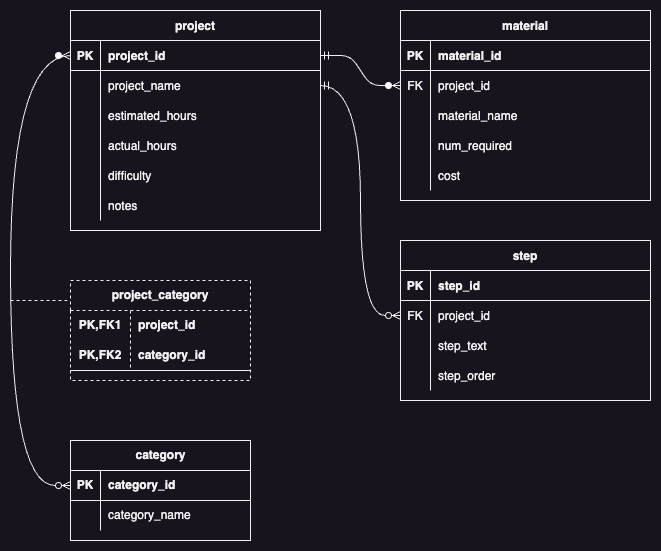

The diagram above was exported from draw.io. Its source (the exported page's mxGraphModel, read from the mxfile embedded in the PNG):
<mxGraphModel dx="866" dy="671" grid="1" gridSize="10" guides="1" tooltips="1" connect="1" arrows="1" fold="1" page="1" pageScale="1" pageWidth="850" pageHeight="1100" math="0" shadow="0" extFonts="Permanent Marker^https://fonts.googleapis.com/css?family=Permanent+Marker">
  <root>
    <mxCell id="0" />
    <mxCell id="1" parent="0" />
    <mxCell id="C-vyLk0tnHw3VtMMgP7b-1" value="" style="edgeStyle=entityRelationEdgeStyle;endArrow=ERzeroToMany;startArrow=ERmandOne;endFill=1;startFill=0;" parent="1" source="C-vyLk0tnHw3VtMMgP7b-24" target="C-vyLk0tnHw3VtMMgP7b-6" edge="1">
      <mxGeometry width="100" height="100" relative="1" as="geometry">
        <mxPoint x="340" y="720" as="sourcePoint" />
        <mxPoint x="440" y="620" as="targetPoint" />
      </mxGeometry>
    </mxCell>
    <mxCell id="C-vyLk0tnHw3VtMMgP7b-2" value="material" style="shape=table;startSize=30;container=1;collapsible=1;childLayout=tableLayout;fixedRows=1;rowLines=0;fontStyle=1;align=center;resizeLast=1;" parent="1" vertex="1">
      <mxGeometry x="450" y="120" width="250" height="190" as="geometry" />
    </mxCell>
    <mxCell id="C-vyLk0tnHw3VtMMgP7b-3" value="" style="shape=partialRectangle;collapsible=0;dropTarget=0;pointerEvents=0;fillColor=none;points=[[0,0.5],[1,0.5]];portConstraint=eastwest;top=0;left=0;right=0;bottom=1;" parent="C-vyLk0tnHw3VtMMgP7b-2" vertex="1">
      <mxGeometry y="30" width="250" height="30" as="geometry" />
    </mxCell>
    <mxCell id="C-vyLk0tnHw3VtMMgP7b-4" value="PK" style="shape=partialRectangle;overflow=hidden;connectable=0;fillColor=none;top=0;left=0;bottom=0;right=0;fontStyle=1;" parent="C-vyLk0tnHw3VtMMgP7b-3" vertex="1">
      <mxGeometry width="30" height="30" as="geometry">
        <mxRectangle width="30" height="30" as="alternateBounds" />
      </mxGeometry>
    </mxCell>
    <mxCell id="C-vyLk0tnHw3VtMMgP7b-5" value="material_id" style="shape=partialRectangle;overflow=hidden;connectable=0;fillColor=none;top=0;left=0;bottom=0;right=0;align=left;spacingLeft=6;fontStyle=1;" parent="C-vyLk0tnHw3VtMMgP7b-3" vertex="1">
      <mxGeometry x="30" width="220" height="30" as="geometry">
        <mxRectangle width="220" height="30" as="alternateBounds" />
      </mxGeometry>
    </mxCell>
    <mxCell id="C-vyLk0tnHw3VtMMgP7b-6" value="" style="shape=partialRectangle;collapsible=0;dropTarget=0;pointerEvents=0;fillColor=none;points=[[0,0.5],[1,0.5]];portConstraint=eastwest;top=0;left=0;right=0;bottom=0;" parent="C-vyLk0tnHw3VtMMgP7b-2" vertex="1">
      <mxGeometry y="60" width="250" height="30" as="geometry" />
    </mxCell>
    <mxCell id="C-vyLk0tnHw3VtMMgP7b-7" value="FK" style="shape=partialRectangle;overflow=hidden;connectable=0;fillColor=none;top=0;left=0;bottom=0;right=0;" parent="C-vyLk0tnHw3VtMMgP7b-6" vertex="1">
      <mxGeometry width="30" height="30" as="geometry">
        <mxRectangle width="30" height="30" as="alternateBounds" />
      </mxGeometry>
    </mxCell>
    <mxCell id="C-vyLk0tnHw3VtMMgP7b-8" value="project_id" style="shape=partialRectangle;overflow=hidden;connectable=0;fillColor=none;top=0;left=0;bottom=0;right=0;align=left;spacingLeft=6;" parent="C-vyLk0tnHw3VtMMgP7b-6" vertex="1">
      <mxGeometry x="30" width="220" height="30" as="geometry">
        <mxRectangle width="220" height="30" as="alternateBounds" />
      </mxGeometry>
    </mxCell>
    <mxCell id="C-vyLk0tnHw3VtMMgP7b-9" value="" style="shape=partialRectangle;collapsible=0;dropTarget=0;pointerEvents=0;fillColor=none;points=[[0,0.5],[1,0.5]];portConstraint=eastwest;top=0;left=0;right=0;bottom=0;" parent="C-vyLk0tnHw3VtMMgP7b-2" vertex="1">
      <mxGeometry y="90" width="250" height="30" as="geometry" />
    </mxCell>
    <mxCell id="C-vyLk0tnHw3VtMMgP7b-10" value="" style="shape=partialRectangle;overflow=hidden;connectable=0;fillColor=none;top=0;left=0;bottom=0;right=0;" parent="C-vyLk0tnHw3VtMMgP7b-9" vertex="1">
      <mxGeometry width="30" height="30" as="geometry">
        <mxRectangle width="30" height="30" as="alternateBounds" />
      </mxGeometry>
    </mxCell>
    <mxCell id="C-vyLk0tnHw3VtMMgP7b-11" value="material_name" style="shape=partialRectangle;overflow=hidden;connectable=0;fillColor=none;top=0;left=0;bottom=0;right=0;align=left;spacingLeft=6;" parent="C-vyLk0tnHw3VtMMgP7b-9" vertex="1">
      <mxGeometry x="30" width="220" height="30" as="geometry">
        <mxRectangle width="220" height="30" as="alternateBounds" />
      </mxGeometry>
    </mxCell>
    <mxCell id="HExxf8rCHtW4YjSDWzD7-43" style="shape=partialRectangle;collapsible=0;dropTarget=0;pointerEvents=0;fillColor=none;points=[[0,0.5],[1,0.5]];portConstraint=eastwest;top=0;left=0;right=0;bottom=0;" vertex="1" parent="C-vyLk0tnHw3VtMMgP7b-2">
      <mxGeometry y="120" width="250" height="30" as="geometry" />
    </mxCell>
    <mxCell id="HExxf8rCHtW4YjSDWzD7-44" style="shape=partialRectangle;overflow=hidden;connectable=0;fillColor=none;top=0;left=0;bottom=0;right=0;" vertex="1" parent="HExxf8rCHtW4YjSDWzD7-43">
      <mxGeometry width="30" height="30" as="geometry">
        <mxRectangle width="30" height="30" as="alternateBounds" />
      </mxGeometry>
    </mxCell>
    <mxCell id="HExxf8rCHtW4YjSDWzD7-45" value="num_required" style="shape=partialRectangle;overflow=hidden;connectable=0;fillColor=none;top=0;left=0;bottom=0;right=0;align=left;spacingLeft=6;" vertex="1" parent="HExxf8rCHtW4YjSDWzD7-43">
      <mxGeometry x="30" width="220" height="30" as="geometry">
        <mxRectangle width="220" height="30" as="alternateBounds" />
      </mxGeometry>
    </mxCell>
    <mxCell id="HExxf8rCHtW4YjSDWzD7-46" style="shape=partialRectangle;collapsible=0;dropTarget=0;pointerEvents=0;fillColor=none;points=[[0,0.5],[1,0.5]];portConstraint=eastwest;top=0;left=0;right=0;bottom=0;" vertex="1" parent="C-vyLk0tnHw3VtMMgP7b-2">
      <mxGeometry y="150" width="250" height="30" as="geometry" />
    </mxCell>
    <mxCell id="HExxf8rCHtW4YjSDWzD7-47" style="shape=partialRectangle;overflow=hidden;connectable=0;fillColor=none;top=0;left=0;bottom=0;right=0;" vertex="1" parent="HExxf8rCHtW4YjSDWzD7-46">
      <mxGeometry width="30" height="30" as="geometry">
        <mxRectangle width="30" height="30" as="alternateBounds" />
      </mxGeometry>
    </mxCell>
    <mxCell id="HExxf8rCHtW4YjSDWzD7-48" value="cost" style="shape=partialRectangle;overflow=hidden;connectable=0;fillColor=none;top=0;left=0;bottom=0;right=0;align=left;spacingLeft=6;" vertex="1" parent="HExxf8rCHtW4YjSDWzD7-46">
      <mxGeometry x="30" width="220" height="30" as="geometry">
        <mxRectangle width="220" height="30" as="alternateBounds" />
      </mxGeometry>
    </mxCell>
    <mxCell id="C-vyLk0tnHw3VtMMgP7b-13" value="step" style="shape=table;startSize=30;container=1;collapsible=1;childLayout=tableLayout;fixedRows=1;rowLines=0;fontStyle=1;align=center;resizeLast=1;" parent="1" vertex="1">
      <mxGeometry x="450" y="350" width="250" height="160" as="geometry" />
    </mxCell>
    <mxCell id="C-vyLk0tnHw3VtMMgP7b-14" value="" style="shape=partialRectangle;collapsible=0;dropTarget=0;pointerEvents=0;fillColor=none;points=[[0,0.5],[1,0.5]];portConstraint=eastwest;top=0;left=0;right=0;bottom=1;" parent="C-vyLk0tnHw3VtMMgP7b-13" vertex="1">
      <mxGeometry y="30" width="250" height="30" as="geometry" />
    </mxCell>
    <mxCell id="C-vyLk0tnHw3VtMMgP7b-15" value="PK" style="shape=partialRectangle;overflow=hidden;connectable=0;fillColor=none;top=0;left=0;bottom=0;right=0;fontStyle=1;" parent="C-vyLk0tnHw3VtMMgP7b-14" vertex="1">
      <mxGeometry width="30" height="30" as="geometry">
        <mxRectangle width="30" height="30" as="alternateBounds" />
      </mxGeometry>
    </mxCell>
    <mxCell id="C-vyLk0tnHw3VtMMgP7b-16" value="step_id" style="shape=partialRectangle;overflow=hidden;connectable=0;fillColor=none;top=0;left=0;bottom=0;right=0;align=left;spacingLeft=6;fontStyle=1;" parent="C-vyLk0tnHw3VtMMgP7b-14" vertex="1">
      <mxGeometry x="30" width="220" height="30" as="geometry">
        <mxRectangle width="220" height="30" as="alternateBounds" />
      </mxGeometry>
    </mxCell>
    <mxCell id="C-vyLk0tnHw3VtMMgP7b-17" value="" style="shape=partialRectangle;collapsible=0;dropTarget=0;pointerEvents=0;fillColor=none;points=[[0,0.5],[1,0.5]];portConstraint=eastwest;top=0;left=0;right=0;bottom=0;" parent="C-vyLk0tnHw3VtMMgP7b-13" vertex="1">
      <mxGeometry y="60" width="250" height="30" as="geometry" />
    </mxCell>
    <mxCell id="C-vyLk0tnHw3VtMMgP7b-18" value="FK" style="shape=partialRectangle;overflow=hidden;connectable=0;fillColor=none;top=0;left=0;bottom=0;right=0;" parent="C-vyLk0tnHw3VtMMgP7b-17" vertex="1">
      <mxGeometry width="30" height="30" as="geometry">
        <mxRectangle width="30" height="30" as="alternateBounds" />
      </mxGeometry>
    </mxCell>
    <mxCell id="C-vyLk0tnHw3VtMMgP7b-19" value="project_id" style="shape=partialRectangle;overflow=hidden;connectable=0;fillColor=none;top=0;left=0;bottom=0;right=0;align=left;spacingLeft=6;" parent="C-vyLk0tnHw3VtMMgP7b-17" vertex="1">
      <mxGeometry x="30" width="220" height="30" as="geometry">
        <mxRectangle width="220" height="30" as="alternateBounds" />
      </mxGeometry>
    </mxCell>
    <mxCell id="C-vyLk0tnHw3VtMMgP7b-20" value="" style="shape=partialRectangle;collapsible=0;dropTarget=0;pointerEvents=0;fillColor=none;points=[[0,0.5],[1,0.5]];portConstraint=eastwest;top=0;left=0;right=0;bottom=0;" parent="C-vyLk0tnHw3VtMMgP7b-13" vertex="1">
      <mxGeometry y="90" width="250" height="30" as="geometry" />
    </mxCell>
    <mxCell id="C-vyLk0tnHw3VtMMgP7b-21" value="" style="shape=partialRectangle;overflow=hidden;connectable=0;fillColor=none;top=0;left=0;bottom=0;right=0;" parent="C-vyLk0tnHw3VtMMgP7b-20" vertex="1">
      <mxGeometry width="30" height="30" as="geometry">
        <mxRectangle width="30" height="30" as="alternateBounds" />
      </mxGeometry>
    </mxCell>
    <mxCell id="C-vyLk0tnHw3VtMMgP7b-22" value="step_text" style="shape=partialRectangle;overflow=hidden;connectable=0;fillColor=none;top=0;left=0;bottom=0;right=0;align=left;spacingLeft=6;" parent="C-vyLk0tnHw3VtMMgP7b-20" vertex="1">
      <mxGeometry x="30" width="220" height="30" as="geometry">
        <mxRectangle width="220" height="30" as="alternateBounds" />
      </mxGeometry>
    </mxCell>
    <mxCell id="HExxf8rCHtW4YjSDWzD7-49" style="shape=partialRectangle;collapsible=0;dropTarget=0;pointerEvents=0;fillColor=none;points=[[0,0.5],[1,0.5]];portConstraint=eastwest;top=0;left=0;right=0;bottom=0;" vertex="1" parent="C-vyLk0tnHw3VtMMgP7b-13">
      <mxGeometry y="120" width="250" height="30" as="geometry" />
    </mxCell>
    <mxCell id="HExxf8rCHtW4YjSDWzD7-50" style="shape=partialRectangle;overflow=hidden;connectable=0;fillColor=none;top=0;left=0;bottom=0;right=0;" vertex="1" parent="HExxf8rCHtW4YjSDWzD7-49">
      <mxGeometry width="30" height="30" as="geometry">
        <mxRectangle width="30" height="30" as="alternateBounds" />
      </mxGeometry>
    </mxCell>
    <mxCell id="HExxf8rCHtW4YjSDWzD7-51" value="step_order" style="shape=partialRectangle;overflow=hidden;connectable=0;fillColor=none;top=0;left=0;bottom=0;right=0;align=left;spacingLeft=6;" vertex="1" parent="HExxf8rCHtW4YjSDWzD7-49">
      <mxGeometry x="30" width="220" height="30" as="geometry">
        <mxRectangle width="220" height="30" as="alternateBounds" />
      </mxGeometry>
    </mxCell>
    <mxCell id="C-vyLk0tnHw3VtMMgP7b-23" value="project" style="shape=table;startSize=30;container=1;collapsible=1;childLayout=tableLayout;fixedRows=1;rowLines=0;fontStyle=1;align=center;resizeLast=1;" parent="1" vertex="1">
      <mxGeometry x="120" y="120" width="250" height="220" as="geometry" />
    </mxCell>
    <mxCell id="C-vyLk0tnHw3VtMMgP7b-24" value="" style="shape=partialRectangle;collapsible=0;dropTarget=0;pointerEvents=0;fillColor=none;points=[[0,0.5],[1,0.5]];portConstraint=eastwest;top=0;left=0;right=0;bottom=1;" parent="C-vyLk0tnHw3VtMMgP7b-23" vertex="1">
      <mxGeometry y="30" width="250" height="30" as="geometry" />
    </mxCell>
    <mxCell id="C-vyLk0tnHw3VtMMgP7b-25" value="PK" style="shape=partialRectangle;overflow=hidden;connectable=0;fillColor=none;top=0;left=0;bottom=0;right=0;fontStyle=1;" parent="C-vyLk0tnHw3VtMMgP7b-24" vertex="1">
      <mxGeometry width="30" height="30" as="geometry">
        <mxRectangle width="30" height="30" as="alternateBounds" />
      </mxGeometry>
    </mxCell>
    <mxCell id="C-vyLk0tnHw3VtMMgP7b-26" value="project_id" style="shape=partialRectangle;overflow=hidden;connectable=0;fillColor=none;top=0;left=0;bottom=0;right=0;align=left;spacingLeft=6;fontStyle=1;" parent="C-vyLk0tnHw3VtMMgP7b-24" vertex="1">
      <mxGeometry x="30" width="220" height="30" as="geometry">
        <mxRectangle width="220" height="30" as="alternateBounds" />
      </mxGeometry>
    </mxCell>
    <mxCell id="C-vyLk0tnHw3VtMMgP7b-27" value="" style="shape=partialRectangle;collapsible=0;dropTarget=0;pointerEvents=0;fillColor=none;points=[[0,0.5],[1,0.5]];portConstraint=eastwest;top=0;left=0;right=0;bottom=0;" parent="C-vyLk0tnHw3VtMMgP7b-23" vertex="1">
      <mxGeometry y="60" width="250" height="30" as="geometry" />
    </mxCell>
    <mxCell id="C-vyLk0tnHw3VtMMgP7b-28" value="" style="shape=partialRectangle;overflow=hidden;connectable=0;fillColor=none;top=0;left=0;bottom=0;right=0;" parent="C-vyLk0tnHw3VtMMgP7b-27" vertex="1">
      <mxGeometry width="30" height="30" as="geometry">
        <mxRectangle width="30" height="30" as="alternateBounds" />
      </mxGeometry>
    </mxCell>
    <mxCell id="C-vyLk0tnHw3VtMMgP7b-29" value="project_name" style="shape=partialRectangle;overflow=hidden;connectable=0;fillColor=none;top=0;left=0;bottom=0;right=0;align=left;spacingLeft=6;" parent="C-vyLk0tnHw3VtMMgP7b-27" vertex="1">
      <mxGeometry x="30" width="220" height="30" as="geometry">
        <mxRectangle width="220" height="30" as="alternateBounds" />
      </mxGeometry>
    </mxCell>
    <mxCell id="HExxf8rCHtW4YjSDWzD7-31" style="shape=partialRectangle;collapsible=0;dropTarget=0;pointerEvents=0;fillColor=none;points=[[0,0.5],[1,0.5]];portConstraint=eastwest;top=0;left=0;right=0;bottom=0;" vertex="1" parent="C-vyLk0tnHw3VtMMgP7b-23">
      <mxGeometry y="90" width="250" height="30" as="geometry" />
    </mxCell>
    <mxCell id="HExxf8rCHtW4YjSDWzD7-32" style="shape=partialRectangle;overflow=hidden;connectable=0;fillColor=none;top=0;left=0;bottom=0;right=0;" vertex="1" parent="HExxf8rCHtW4YjSDWzD7-31">
      <mxGeometry width="30" height="30" as="geometry">
        <mxRectangle width="30" height="30" as="alternateBounds" />
      </mxGeometry>
    </mxCell>
    <mxCell id="HExxf8rCHtW4YjSDWzD7-33" value="estimated_hours" style="shape=partialRectangle;overflow=hidden;connectable=0;fillColor=none;top=0;left=0;bottom=0;right=0;align=left;spacingLeft=6;" vertex="1" parent="HExxf8rCHtW4YjSDWzD7-31">
      <mxGeometry x="30" width="220" height="30" as="geometry">
        <mxRectangle width="220" height="30" as="alternateBounds" />
      </mxGeometry>
    </mxCell>
    <mxCell id="HExxf8rCHtW4YjSDWzD7-34" style="shape=partialRectangle;collapsible=0;dropTarget=0;pointerEvents=0;fillColor=none;points=[[0,0.5],[1,0.5]];portConstraint=eastwest;top=0;left=0;right=0;bottom=0;" vertex="1" parent="C-vyLk0tnHw3VtMMgP7b-23">
      <mxGeometry y="120" width="250" height="30" as="geometry" />
    </mxCell>
    <mxCell id="HExxf8rCHtW4YjSDWzD7-35" style="shape=partialRectangle;overflow=hidden;connectable=0;fillColor=none;top=0;left=0;bottom=0;right=0;" vertex="1" parent="HExxf8rCHtW4YjSDWzD7-34">
      <mxGeometry width="30" height="30" as="geometry">
        <mxRectangle width="30" height="30" as="alternateBounds" />
      </mxGeometry>
    </mxCell>
    <mxCell id="HExxf8rCHtW4YjSDWzD7-36" value="actual_hours" style="shape=partialRectangle;overflow=hidden;connectable=0;fillColor=none;top=0;left=0;bottom=0;right=0;align=left;spacingLeft=6;" vertex="1" parent="HExxf8rCHtW4YjSDWzD7-34">
      <mxGeometry x="30" width="220" height="30" as="geometry">
        <mxRectangle width="220" height="30" as="alternateBounds" />
      </mxGeometry>
    </mxCell>
    <mxCell id="HExxf8rCHtW4YjSDWzD7-37" style="shape=partialRectangle;collapsible=0;dropTarget=0;pointerEvents=0;fillColor=none;points=[[0,0.5],[1,0.5]];portConstraint=eastwest;top=0;left=0;right=0;bottom=0;" vertex="1" parent="C-vyLk0tnHw3VtMMgP7b-23">
      <mxGeometry y="150" width="250" height="30" as="geometry" />
    </mxCell>
    <mxCell id="HExxf8rCHtW4YjSDWzD7-38" style="shape=partialRectangle;overflow=hidden;connectable=0;fillColor=none;top=0;left=0;bottom=0;right=0;" vertex="1" parent="HExxf8rCHtW4YjSDWzD7-37">
      <mxGeometry width="30" height="30" as="geometry">
        <mxRectangle width="30" height="30" as="alternateBounds" />
      </mxGeometry>
    </mxCell>
    <mxCell id="HExxf8rCHtW4YjSDWzD7-39" value="difficulty" style="shape=partialRectangle;overflow=hidden;connectable=0;fillColor=none;top=0;left=0;bottom=0;right=0;align=left;spacingLeft=6;" vertex="1" parent="HExxf8rCHtW4YjSDWzD7-37">
      <mxGeometry x="30" width="220" height="30" as="geometry">
        <mxRectangle width="220" height="30" as="alternateBounds" />
      </mxGeometry>
    </mxCell>
    <mxCell id="HExxf8rCHtW4YjSDWzD7-40" style="shape=partialRectangle;collapsible=0;dropTarget=0;pointerEvents=0;fillColor=none;points=[[0,0.5],[1,0.5]];portConstraint=eastwest;top=0;left=0;right=0;bottom=0;" vertex="1" parent="C-vyLk0tnHw3VtMMgP7b-23">
      <mxGeometry y="180" width="250" height="30" as="geometry" />
    </mxCell>
    <mxCell id="HExxf8rCHtW4YjSDWzD7-41" style="shape=partialRectangle;overflow=hidden;connectable=0;fillColor=none;top=0;left=0;bottom=0;right=0;" vertex="1" parent="HExxf8rCHtW4YjSDWzD7-40">
      <mxGeometry width="30" height="30" as="geometry">
        <mxRectangle width="30" height="30" as="alternateBounds" />
      </mxGeometry>
    </mxCell>
    <mxCell id="HExxf8rCHtW4YjSDWzD7-42" value="notes" style="shape=partialRectangle;overflow=hidden;connectable=0;fillColor=none;top=0;left=0;bottom=0;right=0;align=left;spacingLeft=6;" vertex="1" parent="HExxf8rCHtW4YjSDWzD7-40">
      <mxGeometry x="30" width="220" height="30" as="geometry">
        <mxRectangle width="220" height="30" as="alternateBounds" />
      </mxGeometry>
    </mxCell>
    <mxCell id="HExxf8rCHtW4YjSDWzD7-65" value="category" style="shape=table;startSize=30;container=1;collapsible=1;childLayout=tableLayout;fixedRows=1;rowLines=0;fontStyle=1;align=center;resizeLast=1;html=1;" vertex="1" parent="1">
      <mxGeometry x="120" y="550" width="180" height="100" as="geometry" />
    </mxCell>
    <mxCell id="HExxf8rCHtW4YjSDWzD7-66" value="" style="shape=tableRow;horizontal=0;startSize=0;swimlaneHead=0;swimlaneBody=0;fillColor=none;collapsible=0;dropTarget=0;points=[[0,0.5],[1,0.5]];portConstraint=eastwest;top=0;left=0;right=0;bottom=1;" vertex="1" parent="HExxf8rCHtW4YjSDWzD7-65">
      <mxGeometry y="30" width="180" height="30" as="geometry" />
    </mxCell>
    <mxCell id="HExxf8rCHtW4YjSDWzD7-67" value="PK" style="shape=partialRectangle;connectable=0;fillColor=none;top=0;left=0;bottom=0;right=0;fontStyle=1;overflow=hidden;whiteSpace=wrap;html=1;" vertex="1" parent="HExxf8rCHtW4YjSDWzD7-66">
      <mxGeometry width="30" height="30" as="geometry">
        <mxRectangle width="30" height="30" as="alternateBounds" />
      </mxGeometry>
    </mxCell>
    <mxCell id="HExxf8rCHtW4YjSDWzD7-68" value="category_id" style="shape=partialRectangle;connectable=0;fillColor=none;top=0;left=0;bottom=0;right=0;align=left;spacingLeft=6;fontStyle=1;overflow=hidden;whiteSpace=wrap;html=1;" vertex="1" parent="HExxf8rCHtW4YjSDWzD7-66">
      <mxGeometry x="30" width="150" height="30" as="geometry">
        <mxRectangle width="150" height="30" as="alternateBounds" />
      </mxGeometry>
    </mxCell>
    <mxCell id="HExxf8rCHtW4YjSDWzD7-69" value="" style="shape=tableRow;horizontal=0;startSize=0;swimlaneHead=0;swimlaneBody=0;fillColor=none;collapsible=0;dropTarget=0;points=[[0,0.5],[1,0.5]];portConstraint=eastwest;top=0;left=0;right=0;bottom=0;" vertex="1" parent="HExxf8rCHtW4YjSDWzD7-65">
      <mxGeometry y="60" width="180" height="30" as="geometry" />
    </mxCell>
    <mxCell id="HExxf8rCHtW4YjSDWzD7-70" value="" style="shape=partialRectangle;connectable=0;fillColor=none;top=0;left=0;bottom=0;right=0;editable=1;overflow=hidden;whiteSpace=wrap;html=1;" vertex="1" parent="HExxf8rCHtW4YjSDWzD7-69">
      <mxGeometry width="30" height="30" as="geometry">
        <mxRectangle width="30" height="30" as="alternateBounds" />
      </mxGeometry>
    </mxCell>
    <mxCell id="HExxf8rCHtW4YjSDWzD7-71" value="category_name" style="shape=partialRectangle;connectable=0;fillColor=none;top=0;left=0;bottom=0;right=0;align=left;spacingLeft=6;overflow=hidden;whiteSpace=wrap;html=1;" vertex="1" parent="HExxf8rCHtW4YjSDWzD7-69">
      <mxGeometry x="30" width="150" height="30" as="geometry">
        <mxRectangle width="150" height="30" as="alternateBounds" />
      </mxGeometry>
    </mxCell>
    <mxCell id="HExxf8rCHtW4YjSDWzD7-81" value="project_category" style="shape=table;startSize=30;container=1;collapsible=1;childLayout=tableLayout;fixedRows=1;rowLines=0;fontStyle=1;align=center;resizeLast=1;html=1;whiteSpace=wrap;dashed=1;" vertex="1" parent="1">
      <mxGeometry x="120" y="390" width="180" height="100" as="geometry" />
    </mxCell>
    <mxCell id="HExxf8rCHtW4YjSDWzD7-82" value="" style="shape=tableRow;horizontal=0;startSize=0;swimlaneHead=0;swimlaneBody=0;fillColor=none;collapsible=0;dropTarget=0;points=[[0,0.5],[1,0.5]];portConstraint=eastwest;top=0;left=0;right=0;bottom=0;html=1;" vertex="1" parent="HExxf8rCHtW4YjSDWzD7-81">
      <mxGeometry y="30" width="180" height="30" as="geometry" />
    </mxCell>
    <mxCell id="HExxf8rCHtW4YjSDWzD7-83" value="PK,FK1" style="shape=partialRectangle;connectable=0;fillColor=none;top=0;left=0;bottom=0;right=0;fontStyle=1;overflow=hidden;html=1;whiteSpace=wrap;" vertex="1" parent="HExxf8rCHtW4YjSDWzD7-82">
      <mxGeometry width="60" height="30" as="geometry">
        <mxRectangle width="60" height="30" as="alternateBounds" />
      </mxGeometry>
    </mxCell>
    <mxCell id="HExxf8rCHtW4YjSDWzD7-84" value="project_id" style="shape=partialRectangle;connectable=0;fillColor=none;top=0;left=0;bottom=0;right=0;align=left;spacingLeft=6;fontStyle=1;overflow=hidden;html=1;whiteSpace=wrap;" vertex="1" parent="HExxf8rCHtW4YjSDWzD7-82">
      <mxGeometry x="60" width="120" height="30" as="geometry">
        <mxRectangle width="120" height="30" as="alternateBounds" />
      </mxGeometry>
    </mxCell>
    <mxCell id="HExxf8rCHtW4YjSDWzD7-85" value="" style="shape=tableRow;horizontal=0;startSize=0;swimlaneHead=0;swimlaneBody=0;fillColor=none;collapsible=0;dropTarget=0;points=[[0,0.5],[1,0.5]];portConstraint=eastwest;top=0;left=0;right=0;bottom=1;html=1;" vertex="1" parent="HExxf8rCHtW4YjSDWzD7-81">
      <mxGeometry y="60" width="180" height="30" as="geometry" />
    </mxCell>
    <mxCell id="HExxf8rCHtW4YjSDWzD7-86" value="PK,FK2" style="shape=partialRectangle;connectable=0;fillColor=none;top=0;left=0;bottom=0;right=0;fontStyle=1;overflow=hidden;html=1;whiteSpace=wrap;" vertex="1" parent="HExxf8rCHtW4YjSDWzD7-85">
      <mxGeometry width="60" height="30" as="geometry">
        <mxRectangle width="60" height="30" as="alternateBounds" />
      </mxGeometry>
    </mxCell>
    <mxCell id="HExxf8rCHtW4YjSDWzD7-87" value="category_id" style="shape=partialRectangle;connectable=0;fillColor=none;top=0;left=0;bottom=0;right=0;align=left;spacingLeft=6;fontStyle=1;overflow=hidden;html=1;whiteSpace=wrap;" vertex="1" parent="HExxf8rCHtW4YjSDWzD7-85">
      <mxGeometry x="60" width="120" height="30" as="geometry">
        <mxRectangle width="120" height="30" as="alternateBounds" />
      </mxGeometry>
    </mxCell>
    <mxCell id="HExxf8rCHtW4YjSDWzD7-96" value="" style="edgeStyle=orthogonalEdgeStyle;fontSize=12;html=1;endArrow=ERzeroToMany;endFill=1;rounded=0;entryX=0;entryY=0.5;entryDx=0;entryDy=0;exitX=0;exitY=0.5;exitDx=0;exitDy=0;curved=1;startArrow=ERzeroToMany;startFill=0;" edge="1" parent="1" source="HExxf8rCHtW4YjSDWzD7-66" target="C-vyLk0tnHw3VtMMgP7b-24">
      <mxGeometry width="100" height="100" relative="1" as="geometry">
        <mxPoint y="330" as="sourcePoint" />
        <mxPoint x="100" y="230" as="targetPoint" />
        <Array as="points">
          <mxPoint x="60" y="595" />
          <mxPoint x="60" y="165" />
        </Array>
      </mxGeometry>
    </mxCell>
    <mxCell id="HExxf8rCHtW4YjSDWzD7-99" value="" style="endArrow=none;html=1;rounded=0;dashed=1;" edge="1" parent="1">
      <mxGeometry relative="1" as="geometry">
        <mxPoint x="60" y="410" as="sourcePoint" />
        <mxPoint x="120" y="410" as="targetPoint" />
      </mxGeometry>
    </mxCell>
    <mxCell id="HExxf8rCHtW4YjSDWzD7-100" value="" style="edgeStyle=orthogonalEdgeStyle;fontSize=12;html=1;endArrow=ERmandOne;startArrow=ERzeroToMany;rounded=0;entryX=1;entryY=0.5;entryDx=0;entryDy=0;exitX=0;exitY=0.5;exitDx=0;exitDy=0;curved=1;endFill=0;startFill=0;" edge="1" parent="1" source="C-vyLk0tnHw3VtMMgP7b-17" target="C-vyLk0tnHw3VtMMgP7b-27">
      <mxGeometry width="100" height="100" relative="1" as="geometry">
        <mxPoint x="340" y="400" as="sourcePoint" />
        <mxPoint x="440" y="300" as="targetPoint" />
      </mxGeometry>
    </mxCell>
  </root>
</mxGraphModel>